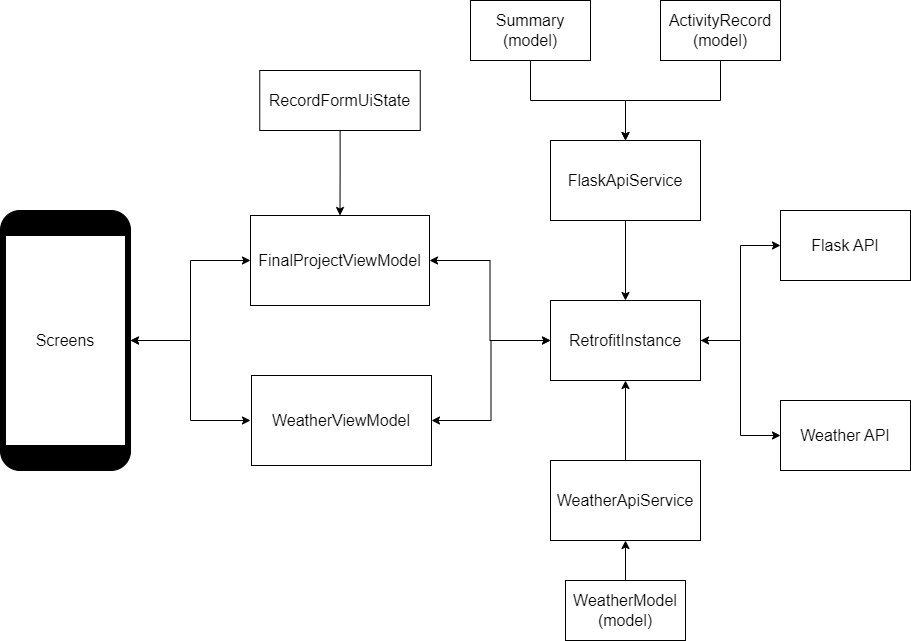

The diagram above was exported from draw.io. Its source (the exported page's mxGraphModel, read from the mxfile embedded in the PNG):
<mxGraphModel dx="1257" dy="1895" grid="1" gridSize="10" guides="1" tooltips="1" connect="1" arrows="1" fold="1" page="1" pageScale="1" pageWidth="827" pageHeight="1169" math="0" shadow="0">
  <root>
    <mxCell id="0" />
    <mxCell id="1" parent="0" />
    <mxCell id="blp756Ae-SSRWGQorFlB-8" style="edgeStyle=orthogonalEdgeStyle;rounded=0;orthogonalLoop=1;jettySize=auto;html=1;exitX=1;exitY=0.5;exitDx=0;exitDy=0;entryX=0;entryY=0.5;entryDx=0;entryDy=0;startArrow=classic;startFill=1;" edge="1" parent="1" source="blp756Ae-SSRWGQorFlB-2" target="blp756Ae-SSRWGQorFlB-3">
      <mxGeometry relative="1" as="geometry" />
    </mxCell>
    <mxCell id="blp756Ae-SSRWGQorFlB-2" value="&lt;font style=&quot;font-size: 16px;&quot;&gt;FinalProjectViewModel&lt;/font&gt;" style="rounded=0;whiteSpace=wrap;html=1;" vertex="1" parent="1">
      <mxGeometry x="320" y="115" width="179" height="90" as="geometry" />
    </mxCell>
    <mxCell id="blp756Ae-SSRWGQorFlB-31" style="edgeStyle=orthogonalEdgeStyle;rounded=0;orthogonalLoop=1;jettySize=auto;html=1;exitX=1;exitY=0.5;exitDx=0;exitDy=0;entryX=0;entryY=0.5;entryDx=0;entryDy=0;" edge="1" parent="1" source="blp756Ae-SSRWGQorFlB-3" target="blp756Ae-SSRWGQorFlB-27">
      <mxGeometry relative="1" as="geometry" />
    </mxCell>
    <mxCell id="blp756Ae-SSRWGQorFlB-32" style="edgeStyle=orthogonalEdgeStyle;rounded=0;orthogonalLoop=1;jettySize=auto;html=1;exitX=1;exitY=0.5;exitDx=0;exitDy=0;entryX=0;entryY=0.5;entryDx=0;entryDy=0;startArrow=classic;startFill=1;" edge="1" parent="1" source="blp756Ae-SSRWGQorFlB-3" target="blp756Ae-SSRWGQorFlB-26">
      <mxGeometry relative="1" as="geometry" />
    </mxCell>
    <mxCell id="blp756Ae-SSRWGQorFlB-3" value="&lt;font style=&quot;font-size: 16px;&quot;&gt;RetrofitInstance&lt;/font&gt;" style="rounded=0;whiteSpace=wrap;html=1;" vertex="1" parent="1">
      <mxGeometry x="620" y="200" width="150" height="80" as="geometry" />
    </mxCell>
    <mxCell id="blp756Ae-SSRWGQorFlB-9" style="edgeStyle=orthogonalEdgeStyle;rounded=0;orthogonalLoop=1;jettySize=auto;html=1;exitX=1;exitY=0.5;exitDx=0;exitDy=0;entryX=0;entryY=0.5;entryDx=0;entryDy=0;startArrow=classic;startFill=1;" edge="1" parent="1" source="blp756Ae-SSRWGQorFlB-4" target="blp756Ae-SSRWGQorFlB-3">
      <mxGeometry relative="1" as="geometry" />
    </mxCell>
    <mxCell id="blp756Ae-SSRWGQorFlB-4" value="&lt;font style=&quot;font-size: 16px;&quot;&gt;WeatherViewModel&lt;/font&gt;" style="rounded=0;whiteSpace=wrap;html=1;" vertex="1" parent="1">
      <mxGeometry x="321" y="275" width="180" height="90" as="geometry" />
    </mxCell>
    <mxCell id="blp756Ae-SSRWGQorFlB-13" value="" style="group" vertex="1" connectable="0" parent="1">
      <mxGeometry x="70" y="110" width="130" height="260" as="geometry" />
    </mxCell>
    <mxCell id="blp756Ae-SSRWGQorFlB-10" value="" style="rounded=1;whiteSpace=wrap;html=1;fillColor=#000000;" vertex="1" parent="blp756Ae-SSRWGQorFlB-13">
      <mxGeometry width="130" height="260" as="geometry" />
    </mxCell>
    <mxCell id="blp756Ae-SSRWGQorFlB-11" value="&lt;font style=&quot;font-size: 16px;&quot;&gt;Screens&lt;/font&gt;" style="rounded=0;whiteSpace=wrap;html=1;" vertex="1" parent="blp756Ae-SSRWGQorFlB-13">
      <mxGeometry x="5" y="25" width="120" height="210" as="geometry" />
    </mxCell>
    <mxCell id="blp756Ae-SSRWGQorFlB-17" style="edgeStyle=orthogonalEdgeStyle;rounded=0;orthogonalLoop=1;jettySize=auto;html=1;exitX=0.5;exitY=1;exitDx=0;exitDy=0;entryX=0.5;entryY=0;entryDx=0;entryDy=0;" edge="1" parent="1" source="blp756Ae-SSRWGQorFlB-16" target="blp756Ae-SSRWGQorFlB-3">
      <mxGeometry relative="1" as="geometry" />
    </mxCell>
    <mxCell id="blp756Ae-SSRWGQorFlB-16" value="&lt;font style=&quot;font-size: 16px;&quot;&gt;FlaskApiService&lt;/font&gt;" style="rounded=0;whiteSpace=wrap;html=1;" vertex="1" parent="1">
      <mxGeometry x="620" y="40" width="150" height="80" as="geometry" />
    </mxCell>
    <mxCell id="blp756Ae-SSRWGQorFlB-19" style="edgeStyle=orthogonalEdgeStyle;rounded=0;orthogonalLoop=1;jettySize=auto;html=1;entryX=0.5;entryY=1;entryDx=0;entryDy=0;" edge="1" parent="1" source="blp756Ae-SSRWGQorFlB-18" target="blp756Ae-SSRWGQorFlB-3">
      <mxGeometry relative="1" as="geometry" />
    </mxCell>
    <mxCell id="blp756Ae-SSRWGQorFlB-18" value="&lt;font style=&quot;font-size: 16px;&quot;&gt;WeatherApiService&lt;/font&gt;" style="rounded=0;whiteSpace=wrap;html=1;" vertex="1" parent="1">
      <mxGeometry x="620" y="360" width="150" height="80" as="geometry" />
    </mxCell>
    <mxCell id="blp756Ae-SSRWGQorFlB-22" style="edgeStyle=orthogonalEdgeStyle;rounded=0;orthogonalLoop=1;jettySize=auto;html=1;exitX=0.5;exitY=1;exitDx=0;exitDy=0;entryX=0.5;entryY=0;entryDx=0;entryDy=0;" edge="1" parent="1" source="blp756Ae-SSRWGQorFlB-20" target="blp756Ae-SSRWGQorFlB-16">
      <mxGeometry relative="1" as="geometry" />
    </mxCell>
    <mxCell id="blp756Ae-SSRWGQorFlB-20" value="&lt;font style=&quot;font-size: 16px;&quot;&gt;Summary&lt;/font&gt;&lt;div style=&quot;font-size: 16px;&quot;&gt;&lt;font style=&quot;font-size: 16px;&quot;&gt;(model)&lt;/font&gt;&lt;/div&gt;" style="rounded=0;whiteSpace=wrap;html=1;" vertex="1" parent="1">
      <mxGeometry x="540" y="-100" width="120" height="60" as="geometry" />
    </mxCell>
    <mxCell id="blp756Ae-SSRWGQorFlB-30" style="edgeStyle=orthogonalEdgeStyle;rounded=0;orthogonalLoop=1;jettySize=auto;html=1;entryX=0.5;entryY=0;entryDx=0;entryDy=0;" edge="1" parent="1" source="blp756Ae-SSRWGQorFlB-21" target="blp756Ae-SSRWGQorFlB-16">
      <mxGeometry relative="1" as="geometry" />
    </mxCell>
    <mxCell id="blp756Ae-SSRWGQorFlB-21" value="&lt;font style=&quot;font-size: 16px;&quot;&gt;ActivityRecord&lt;/font&gt;&lt;div style=&quot;font-size: 16px;&quot;&gt;&lt;font style=&quot;font-size: 16px;&quot;&gt;(model)&lt;/font&gt;&lt;/div&gt;" style="rounded=0;whiteSpace=wrap;html=1;" vertex="1" parent="1">
      <mxGeometry x="730" y="-100" width="120" height="60" as="geometry" />
    </mxCell>
    <mxCell id="blp756Ae-SSRWGQorFlB-25" style="edgeStyle=orthogonalEdgeStyle;rounded=0;orthogonalLoop=1;jettySize=auto;html=1;exitX=0.5;exitY=0;exitDx=0;exitDy=0;entryX=0.5;entryY=1;entryDx=0;entryDy=0;" edge="1" parent="1" source="blp756Ae-SSRWGQorFlB-24" target="blp756Ae-SSRWGQorFlB-18">
      <mxGeometry relative="1" as="geometry" />
    </mxCell>
    <mxCell id="blp756Ae-SSRWGQorFlB-24" value="&lt;div style=&quot;font-size: 16px;&quot;&gt;&lt;font style=&quot;font-size: 16px;&quot;&gt;WeatherModel&lt;/font&gt;&lt;/div&gt;&lt;div style=&quot;font-size: 16px;&quot;&gt;&lt;font style=&quot;font-size: 16px;&quot;&gt;(model)&lt;/font&gt;&lt;/div&gt;" style="rounded=0;whiteSpace=wrap;html=1;" vertex="1" parent="1">
      <mxGeometry x="635" y="480" width="120" height="60" as="geometry" />
    </mxCell>
    <mxCell id="blp756Ae-SSRWGQorFlB-26" value="&lt;font style=&quot;font-size: 16px;&quot;&gt;Weather API&lt;/font&gt;" style="rounded=0;whiteSpace=wrap;html=1;" vertex="1" parent="1">
      <mxGeometry x="850" y="300" width="130" height="70" as="geometry" />
    </mxCell>
    <mxCell id="blp756Ae-SSRWGQorFlB-27" value="&lt;font style=&quot;font-size: 16px;&quot;&gt;Flask API&lt;/font&gt;" style="rounded=0;whiteSpace=wrap;html=1;" vertex="1" parent="1">
      <mxGeometry x="850" y="110" width="130" height="70" as="geometry" />
    </mxCell>
    <mxCell id="blp756Ae-SSRWGQorFlB-36" style="edgeStyle=orthogonalEdgeStyle;rounded=0;orthogonalLoop=1;jettySize=auto;html=1;entryX=0.5;entryY=0;entryDx=0;entryDy=0;" edge="1" parent="1" source="blp756Ae-SSRWGQorFlB-35" target="blp756Ae-SSRWGQorFlB-2">
      <mxGeometry relative="1" as="geometry" />
    </mxCell>
    <mxCell id="blp756Ae-SSRWGQorFlB-35" value="&lt;font style=&quot;font-size: 16px;&quot;&gt;RecordFormUiState&lt;/font&gt;" style="rounded=0;whiteSpace=wrap;html=1;" vertex="1" parent="1">
      <mxGeometry x="329.25" y="-30" width="160.5" height="60" as="geometry" />
    </mxCell>
    <mxCell id="blp756Ae-SSRWGQorFlB-37" value="" style="endArrow=classic;startArrow=classic;html=1;rounded=0;entryX=0;entryY=0.5;entryDx=0;entryDy=0;" edge="1" parent="1" target="blp756Ae-SSRWGQorFlB-2">
      <mxGeometry width="50" height="50" relative="1" as="geometry">
        <mxPoint x="200" y="240" as="sourcePoint" />
        <mxPoint x="360" y="230" as="targetPoint" />
        <Array as="points">
          <mxPoint x="260" y="240" />
          <mxPoint x="260" y="160" />
        </Array>
      </mxGeometry>
    </mxCell>
    <mxCell id="blp756Ae-SSRWGQorFlB-38" value="" style="endArrow=classic;startArrow=classic;html=1;rounded=0;" edge="1" parent="1">
      <mxGeometry width="50" height="50" relative="1" as="geometry">
        <mxPoint x="200" y="240" as="sourcePoint" />
        <mxPoint x="320" y="320" as="targetPoint" />
        <Array as="points">
          <mxPoint x="260" y="240" />
          <mxPoint x="260" y="320" />
        </Array>
      </mxGeometry>
    </mxCell>
  </root>
</mxGraphModel>